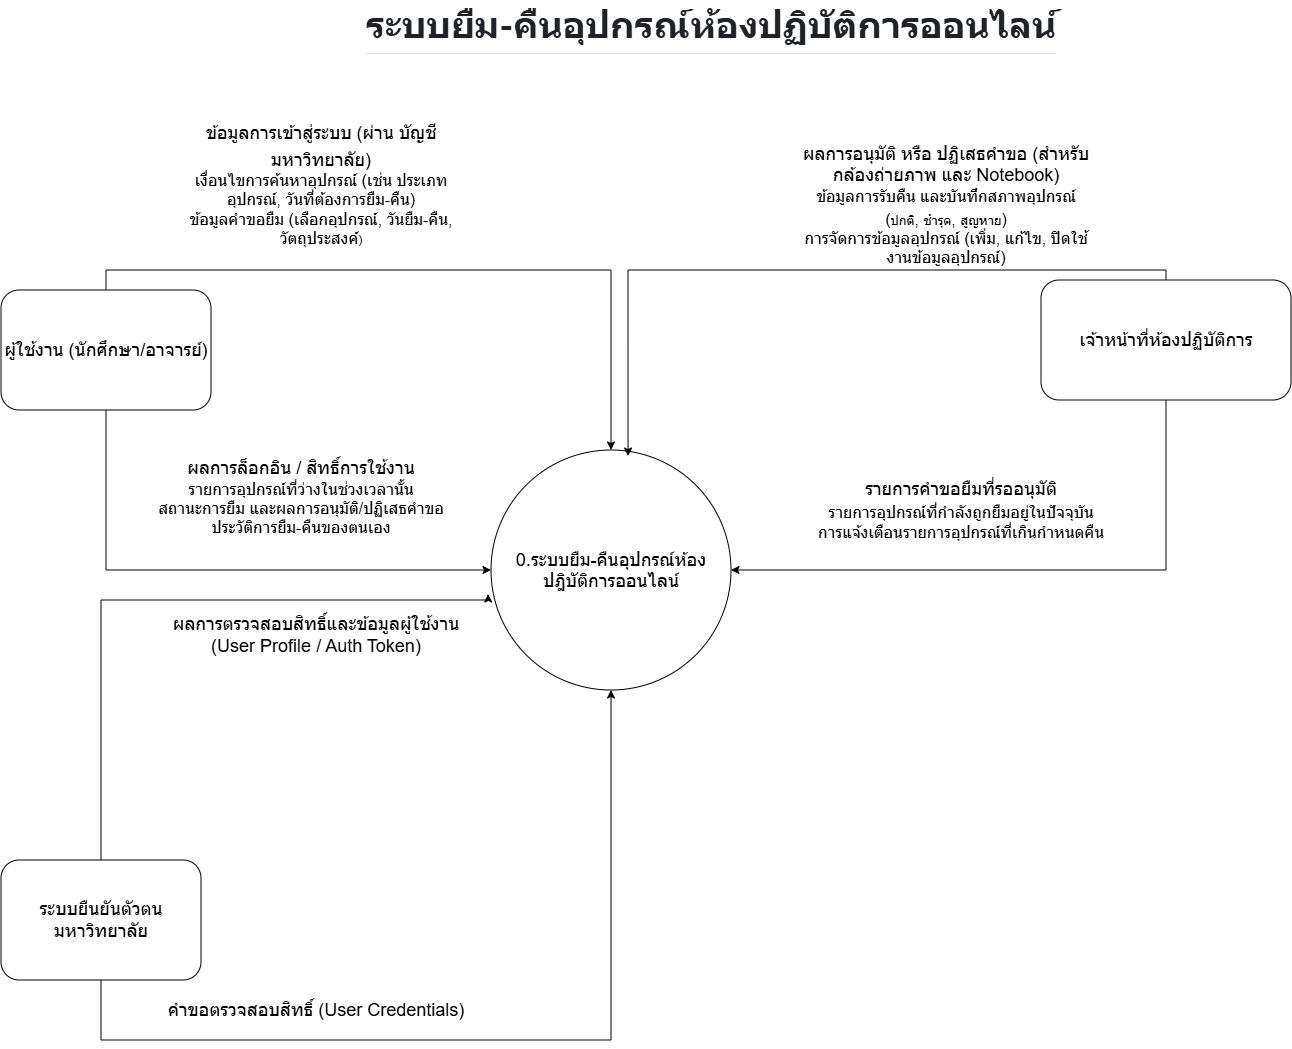

The diagram above was exported from draw.io. Its source (the exported page's mxGraphModel, read from the mxfile embedded in the PNG):
<mxGraphModel dx="3015" dy="2251" grid="1" gridSize="10" guides="1" tooltips="1" connect="1" arrows="1" fold="1" page="1" pageScale="1" pageWidth="827" pageHeight="1169" math="0" shadow="0">
  <root>
    <mxCell id="0" />
    <mxCell id="1" parent="0" />
    <mxCell id="k42GfRx4kmwKgSHT222A-1" parent="1" style="ellipse;whiteSpace=wrap;html=1;shapeInside=1;aspect=fixed;" value="&lt;font style=&quot;font-size: 18px;&quot;&gt;0.&lt;span style=&quot;background-color: transparent; color: light-dark(rgb(0, 0, 0), rgb(255, 255, 255));&quot;&gt;ระบบยืม-คืนอุปกรณ์ห้องปฎิบัติการออนไลน์&lt;/span&gt;&lt;/font&gt;" vertex="1">
      <mxGeometry height="240" width="240" x="-170" y="370" as="geometry" />
    </mxCell>
    <mxCell id="k42GfRx4kmwKgSHT222A-11" edge="1" parent="1" source="k42GfRx4kmwKgSHT222A-2" style="edgeStyle=orthogonalEdgeStyle;rounded=0;orthogonalLoop=1;jettySize=auto;html=1;exitX=0.5;exitY=1;exitDx=0;exitDy=0;entryX=0;entryY=0.5;entryDx=0;entryDy=0;" target="k42GfRx4kmwKgSHT222A-1">
      <mxGeometry relative="1" as="geometry" />
    </mxCell>
    <mxCell id="k42GfRx4kmwKgSHT222A-12" edge="1" parent="1" source="k42GfRx4kmwKgSHT222A-2" style="edgeStyle=orthogonalEdgeStyle;rounded=0;orthogonalLoop=1;jettySize=auto;html=1;exitX=0.5;exitY=0;exitDx=0;exitDy=0;entryX=0.5;entryY=0;entryDx=0;entryDy=0;" target="k42GfRx4kmwKgSHT222A-1">
      <mxGeometry relative="1" as="geometry" />
    </mxCell>
    <mxCell id="k42GfRx4kmwKgSHT222A-2" parent="1" style="rounded=1;whiteSpace=wrap;html=1;" value="&lt;font style=&quot;font-size: 18px;&quot;&gt;ผู้ใช้งาน (นักศึกษา/อาจารย์)&lt;/font&gt;" vertex="1">
      <mxGeometry height="120" width="210" x="-660" y="210" as="geometry" />
    </mxCell>
    <mxCell id="k42GfRx4kmwKgSHT222A-14" edge="1" parent="1" source="k42GfRx4kmwKgSHT222A-3" style="edgeStyle=orthogonalEdgeStyle;rounded=0;orthogonalLoop=1;jettySize=auto;html=1;exitX=0.5;exitY=1;exitDx=0;exitDy=0;entryX=1;entryY=0.5;entryDx=0;entryDy=0;" target="k42GfRx4kmwKgSHT222A-1">
      <mxGeometry relative="1" as="geometry" />
    </mxCell>
    <mxCell id="k42GfRx4kmwKgSHT222A-3" parent="1" style="rounded=1;whiteSpace=wrap;html=1;" value="&lt;font style=&quot;font-size: 18px;&quot;&gt;เจ้าหน้าที่ห้องปฏิบัติการ&lt;/font&gt;" vertex="1">
      <mxGeometry height="120" width="250" x="380" y="200" as="geometry" />
    </mxCell>
    <mxCell id="k42GfRx4kmwKgSHT222A-16" edge="1" parent="1" source="k42GfRx4kmwKgSHT222A-4" style="edgeStyle=orthogonalEdgeStyle;rounded=0;orthogonalLoop=1;jettySize=auto;html=1;entryX=0.5;entryY=1;entryDx=0;entryDy=0;" target="k42GfRx4kmwKgSHT222A-1">
      <mxGeometry relative="1" as="geometry">
        <Array as="points">
          <mxPoint x="-560" y="960" />
          <mxPoint x="-50" y="960" />
        </Array>
      </mxGeometry>
    </mxCell>
    <mxCell id="k42GfRx4kmwKgSHT222A-4" parent="1" style="rounded=1;whiteSpace=wrap;html=1;" value="&lt;font style=&quot;font-size: 18px;&quot;&gt;ระบบยืนยันตัวตนมหาวิทยาลัย&lt;/font&gt;" vertex="1">
      <mxGeometry height="120" width="200" x="-660" y="780" as="geometry" />
    </mxCell>
    <mxCell id="k42GfRx4kmwKgSHT222A-9" edge="1" parent="1" style="edgeStyle=orthogonalEdgeStyle;rounded=0;orthogonalLoop=1;jettySize=auto;html=1;innerLoopWaypoints=1;entryX=0.5;entryY=0;entryDx=0;entryDy=0;">
      <mxGeometry relative="1" as="geometry">
        <mxPoint x="-520" y="70" as="sourcePoint" />
        <mxPoint x="-520" y="70" as="targetPoint" />
      </mxGeometry>
    </mxCell>
    <mxCell id="k42GfRx4kmwKgSHT222A-10" parent="1" style="text;html=1;whiteSpace=wrap;strokeColor=none;fillColor=none;align=center;verticalAlign=middle;rounded=0;" value="&lt;h1 tabindex=&quot;-1&quot; class=&quot;heading-element&quot; dir=&quot;auto&quot; style=&quot;box-sizing: border-box; margin-right: 0px; margin-bottom: 16px; margin-left: 0px; line-height: 1.25; border-bottom: 1.11111px solid rgba(209, 217, 224, 0.7); padding-bottom: 0.3em; color: rgb(31, 35, 40); font-family: &amp;quot;Mona Sans VF&amp;quot;, -apple-system, BlinkMacSystemFont, &amp;quot;Segoe UI&amp;quot;, &amp;quot;Noto Sans Backtick Fix&amp;quot;, &amp;quot;Noto Sans&amp;quot;, Helvetica, Arial, sans-serif, &amp;quot;Apple Color Emoji&amp;quot;, &amp;quot;Segoe UI Emoji&amp;quot;; text-align: start; background-color: rgb(255, 255, 255); margin-top: 0px !important;&quot;&gt;&lt;font style=&quot;font-size: 36px;&quot;&gt;ระบบยืม-คืนอุปกรณ์ห้องปฏิบัติการออนไลน์&lt;/font&gt;&lt;/h1&gt;" vertex="1">
      <mxGeometry height="30" width="780" x="-340" y="-60" as="geometry" />
    </mxCell>
    <mxCell id="k42GfRx4kmwKgSHT222A-13" edge="1" parent="1" source="k42GfRx4kmwKgSHT222A-3" style="edgeStyle=orthogonalEdgeStyle;rounded=0;orthogonalLoop=1;jettySize=auto;html=1;entryX=0.571;entryY=0.025;entryDx=0;entryDy=0;entryPerimeter=0;" target="k42GfRx4kmwKgSHT222A-1">
      <mxGeometry relative="1" as="geometry">
        <Array as="points">
          <mxPoint x="505" y="190" />
          <mxPoint x="-33" y="190" />
        </Array>
      </mxGeometry>
    </mxCell>
    <mxCell id="k42GfRx4kmwKgSHT222A-15" edge="1" parent="1" source="k42GfRx4kmwKgSHT222A-4" style="edgeStyle=orthogonalEdgeStyle;rounded=0;orthogonalLoop=1;jettySize=auto;html=1;entryX=-0.012;entryY=0.6;entryDx=0;entryDy=0;entryPerimeter=0;" target="k42GfRx4kmwKgSHT222A-1">
      <mxGeometry relative="1" as="geometry">
        <Array as="points">
          <mxPoint x="-560" y="520" />
          <mxPoint x="-172.8" y="520" />
        </Array>
      </mxGeometry>
    </mxCell>
    <mxCell id="k42GfRx4kmwKgSHT222A-17" parent="1" style="text;html=1;whiteSpace=wrap;strokeColor=none;fillColor=none;align=center;verticalAlign=middle;rounded=0;" value="&lt;font style=&quot;font-size: 18px;&quot;&gt;&lt;span&gt;ข้อมูลการเข้าสู่ระบบ (ผ่าน บัญชีมหาวิทยาลัย)&lt;/span&gt;&lt;span&gt;&lt;sup class=&quot;superscript&quot;&gt;&lt;/sup&gt;&lt;/span&gt;&lt;/font&gt;&lt;div&gt;&lt;font size=&quot;3&quot;&gt;เงื่อนไขการค้นหาอุปกรณ์ (เช่น ประเภทอุปกรณ์, วันที่ต้องการยืม-คืน)&lt;span&gt;&lt;/span&gt;&lt;/font&gt;&lt;/div&gt;&lt;div&gt;&lt;span&gt;&lt;font size=&quot;3&quot;&gt;ข้อมูลคำขอยืม (เลือกอุปกรณ์, วันยืม-คืน, วัตถุประสงค์&lt;/font&gt;)&lt;/span&gt;&lt;span&gt;&lt;sup class=&quot;superscript&quot;&gt;&lt;/sup&gt;&lt;/span&gt;&lt;/div&gt;" vertex="1">
      <mxGeometry height="90" width="280" x="-480" y="60" as="geometry" />
    </mxCell>
    <mxCell id="k42GfRx4kmwKgSHT222A-19" parent="1" style="text;html=1;whiteSpace=wrap;strokeColor=none;fillColor=none;align=center;verticalAlign=middle;rounded=0;" value="&lt;font style=&quot;font-size: 18px;&quot;&gt;&lt;span&gt;ผลการล็อกอิน / สิทธิ์การใช้งาน&lt;/span&gt;&lt;span&gt;&lt;sup class=&quot;superscript&quot;&gt;&lt;/sup&gt;&lt;/span&gt;&lt;/font&gt;&lt;div&gt;&lt;font size=&quot;3&quot;&gt;รายการอุปกรณ์ที่ว่างในช่วงเวลานั้น&lt;span&gt;&lt;/span&gt;&lt;/font&gt;&lt;/div&gt;&lt;div&gt;&lt;font size=&quot;3&quot;&gt;สถานะการยืม และผลการอนุมัติ/ปฏิเสธคำขอประวัติการยืม-คืนของตนเอง&lt;/font&gt;&lt;/div&gt;" vertex="1">
      <mxGeometry height="70" width="300" x="-510" y="380" as="geometry" />
    </mxCell>
    <mxCell id="k42GfRx4kmwKgSHT222A-20" parent="1" style="text;html=1;whiteSpace=wrap;strokeColor=none;fillColor=none;align=center;verticalAlign=middle;rounded=0;" value="&lt;font style=&quot;font-size: 18px;&quot;&gt;ผลการอนุมัติ หรือ ปฏิเสธคำขอ (สำหรับ กล้องถ่ายภาพ และ Notebook)&lt;/font&gt;&lt;div&gt;&lt;font size=&quot;3&quot;&gt;&lt;span&gt;ข้อมูลการรับคืน และบันทึกสภาพอุปกรณ์ (&lt;code&gt;ปกติ&lt;/code&gt;, &lt;code&gt;ชำรุด&lt;/code&gt;, &lt;code&gt;สูญหาย&lt;/code&gt;)&lt;/span&gt;&lt;span&gt;&lt;sup class=&quot;superscript&quot;&gt;&lt;/sup&gt;&lt;/span&gt;&lt;/font&gt;&lt;/div&gt;&lt;div&gt;&lt;span&gt;&lt;font size=&quot;3&quot;&gt;การจัดการข้อมูลอุปกรณ์ (เพิ่ม, แก้ไข, ปิดใช้งานข้อมูลอุปกรณ์)&lt;/font&gt;&lt;/span&gt;&lt;/div&gt;" vertex="1">
      <mxGeometry height="30" width="290" x="140" y="110" as="geometry" />
    </mxCell>
    <mxCell id="k42GfRx4kmwKgSHT222A-22" parent="1" style="text;html=1;whiteSpace=wrap;strokeColor=none;fillColor=none;align=center;verticalAlign=middle;rounded=0;" value="&lt;font style=&quot;font-size: 18px;&quot;&gt;รายการคำขอยืมที่รออนุมัติ&lt;/font&gt;&lt;div&gt;&lt;font size=&quot;3&quot;&gt;&lt;span&gt;รายการอุปกรณ์ที่กำลังถูกยืมอยู่ในปัจจุบัน&lt;/span&gt;&lt;span&gt;&lt;sup class=&quot;superscript&quot;&gt;&lt;/sup&gt;&lt;/span&gt;&lt;/font&gt;&lt;/div&gt;&lt;div&gt;&lt;span&gt;&lt;span&gt;&lt;font size=&quot;3&quot;&gt;การแจ้งเตือนรายการอุปกรณ์ที่เกินกำหนดคืน&lt;/font&gt;&lt;/span&gt;&lt;span&gt;&lt;sup class=&quot;superscript&quot;&gt;&lt;/sup&gt;&lt;/span&gt;&lt;/span&gt;&lt;/div&gt;" vertex="1">
      <mxGeometry height="100" width="380" x="110" y="380" as="geometry" />
    </mxCell>
    <mxCell id="k42GfRx4kmwKgSHT222A-25" parent="1" style="text;html=1;whiteSpace=wrap;strokeColor=none;fillColor=none;align=center;verticalAlign=middle;rounded=0;" value="&lt;font style=&quot;font-size: 18px;&quot;&gt;ผลการตรวจสอบสิทธิ์และข้อมูลผู้ใช้งาน (User Profile / Auth Token)&lt;/font&gt;" vertex="1">
      <mxGeometry height="30" width="290" x="-490" y="540" as="geometry" />
    </mxCell>
    <mxCell id="k42GfRx4kmwKgSHT222A-26" parent="1" style="text;html=1;whiteSpace=wrap;strokeColor=none;fillColor=none;align=center;verticalAlign=middle;rounded=0;" value="&lt;span&gt;&lt;font style=&quot;font-size: 18px;&quot;&gt;คำขอตรวจสอบสิทธิ์ (User Credentials)&lt;/font&gt;&lt;/span&gt;&lt;span&gt;&lt;sup class=&quot;superscript&quot;&gt;&lt;/sup&gt;&lt;/span&gt;" vertex="1">
      <mxGeometry height="60" width="430" x="-560" y="900" as="geometry" />
    </mxCell>
  </root>
</mxGraphModel>